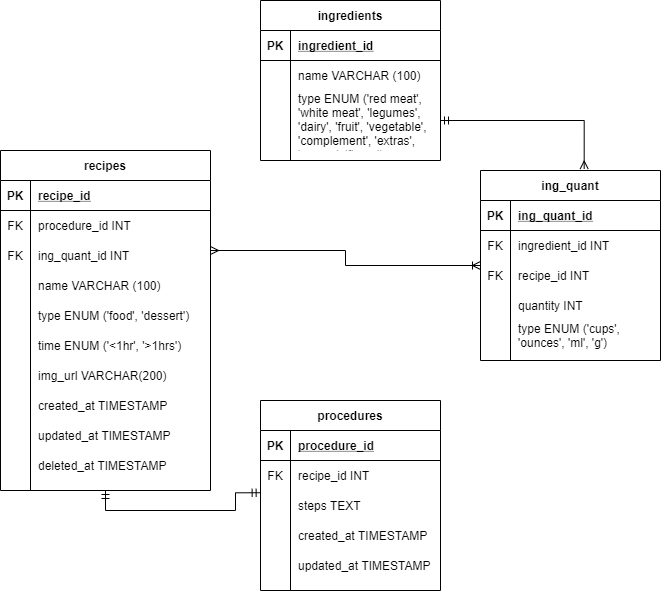

The diagram above was exported from draw.io. Its source (the exported page's mxGraphModel, read from the mxfile embedded in the PNG):
<mxGraphModel dx="868" dy="450" grid="1" gridSize="10" guides="1" tooltips="1" connect="1" arrows="1" fold="1" page="1" pageScale="1" pageWidth="1000" pageHeight="1500" math="0" shadow="0">
  <root>
    <mxCell id="0" />
    <mxCell id="1" parent="0" />
    <mxCell id="ZIk9-w2ZJp9Znt8NmUv0-72" style="edgeStyle=orthogonalEdgeStyle;rounded=0;orthogonalLoop=1;jettySize=auto;html=1;startArrow=ERoneToMany;startFill=0;endArrow=ERmany;endFill=0;" parent="1" source="ZIk9-w2ZJp9Znt8NmUv0-27" edge="1">
      <mxGeometry relative="1" as="geometry">
        <mxPoint x="310" y="290" as="targetPoint" />
      </mxGeometry>
    </mxCell>
    <mxCell id="ZIk9-w2ZJp9Znt8NmUv0-27" value="ing_quant" style="shape=table;startSize=30;container=1;collapsible=1;childLayout=tableLayout;fixedRows=1;rowLines=0;fontStyle=1;align=center;resizeLast=1;" parent="1" vertex="1">
      <mxGeometry x="580" y="210" width="180" height="190" as="geometry" />
    </mxCell>
    <mxCell id="ZIk9-w2ZJp9Znt8NmUv0-28" value="" style="shape=partialRectangle;collapsible=0;dropTarget=0;pointerEvents=0;fillColor=none;top=0;left=0;bottom=1;right=0;points=[[0,0.5],[1,0.5]];portConstraint=eastwest;" parent="ZIk9-w2ZJp9Znt8NmUv0-27" vertex="1">
      <mxGeometry y="30" width="180" height="30" as="geometry" />
    </mxCell>
    <mxCell id="ZIk9-w2ZJp9Znt8NmUv0-29" value="PK" style="shape=partialRectangle;connectable=0;fillColor=none;top=0;left=0;bottom=0;right=0;fontStyle=1;overflow=hidden;" parent="ZIk9-w2ZJp9Znt8NmUv0-28" vertex="1">
      <mxGeometry width="30" height="30" as="geometry" />
    </mxCell>
    <mxCell id="ZIk9-w2ZJp9Znt8NmUv0-30" value="ing_quant_id" style="shape=partialRectangle;connectable=0;fillColor=none;top=0;left=0;bottom=0;right=0;align=left;spacingLeft=6;fontStyle=5;overflow=hidden;" parent="ZIk9-w2ZJp9Znt8NmUv0-28" vertex="1">
      <mxGeometry x="30" width="150" height="30" as="geometry" />
    </mxCell>
    <mxCell id="ZIk9-w2ZJp9Znt8NmUv0-31" value="" style="shape=partialRectangle;collapsible=0;dropTarget=0;pointerEvents=0;fillColor=none;top=0;left=0;bottom=0;right=0;points=[[0,0.5],[1,0.5]];portConstraint=eastwest;" parent="ZIk9-w2ZJp9Znt8NmUv0-27" vertex="1">
      <mxGeometry y="60" width="180" height="30" as="geometry" />
    </mxCell>
    <mxCell id="ZIk9-w2ZJp9Znt8NmUv0-32" value="FK" style="shape=partialRectangle;connectable=0;fillColor=none;top=0;left=0;bottom=0;right=0;editable=1;overflow=hidden;" parent="ZIk9-w2ZJp9Znt8NmUv0-31" vertex="1">
      <mxGeometry width="30" height="30" as="geometry" />
    </mxCell>
    <mxCell id="ZIk9-w2ZJp9Znt8NmUv0-33" value="ingredient_id INT" style="shape=partialRectangle;connectable=0;fillColor=none;top=0;left=0;bottom=0;right=0;align=left;spacingLeft=6;overflow=hidden;" parent="ZIk9-w2ZJp9Znt8NmUv0-31" vertex="1">
      <mxGeometry x="30" width="150" height="30" as="geometry" />
    </mxCell>
    <mxCell id="ZIk9-w2ZJp9Znt8NmUv0-34" value="" style="shape=partialRectangle;collapsible=0;dropTarget=0;pointerEvents=0;fillColor=none;top=0;left=0;bottom=0;right=0;points=[[0,0.5],[1,0.5]];portConstraint=eastwest;" parent="ZIk9-w2ZJp9Znt8NmUv0-27" vertex="1">
      <mxGeometry y="90" width="180" height="30" as="geometry" />
    </mxCell>
    <mxCell id="ZIk9-w2ZJp9Znt8NmUv0-35" value="FK" style="shape=partialRectangle;connectable=0;fillColor=none;top=0;left=0;bottom=0;right=0;editable=1;overflow=hidden;" parent="ZIk9-w2ZJp9Znt8NmUv0-34" vertex="1">
      <mxGeometry width="30" height="30" as="geometry" />
    </mxCell>
    <mxCell id="ZIk9-w2ZJp9Znt8NmUv0-36" value="recipe_id INT" style="shape=partialRectangle;connectable=0;fillColor=none;top=0;left=0;bottom=0;right=0;align=left;spacingLeft=6;overflow=hidden;" parent="ZIk9-w2ZJp9Znt8NmUv0-34" vertex="1">
      <mxGeometry x="30" width="150" height="30" as="geometry" />
    </mxCell>
    <mxCell id="ZIk9-w2ZJp9Znt8NmUv0-37" value="" style="shape=partialRectangle;collapsible=0;dropTarget=0;pointerEvents=0;fillColor=none;top=0;left=0;bottom=0;right=0;points=[[0,0.5],[1,0.5]];portConstraint=eastwest;" parent="ZIk9-w2ZJp9Znt8NmUv0-27" vertex="1">
      <mxGeometry y="120" width="180" height="30" as="geometry" />
    </mxCell>
    <mxCell id="ZIk9-w2ZJp9Znt8NmUv0-38" value="" style="shape=partialRectangle;connectable=0;fillColor=none;top=0;left=0;bottom=0;right=0;editable=1;overflow=hidden;" parent="ZIk9-w2ZJp9Znt8NmUv0-37" vertex="1">
      <mxGeometry width="30" height="30" as="geometry" />
    </mxCell>
    <mxCell id="ZIk9-w2ZJp9Znt8NmUv0-39" value="quantity INT" style="shape=partialRectangle;connectable=0;fillColor=none;top=0;left=0;bottom=0;right=0;align=left;spacingLeft=6;overflow=hidden;" parent="ZIk9-w2ZJp9Znt8NmUv0-37" vertex="1">
      <mxGeometry x="30" width="150" height="30" as="geometry" />
    </mxCell>
    <mxCell id="GFxR2JyAp3pbl0LucrHe-4" style="shape=partialRectangle;collapsible=0;dropTarget=0;pointerEvents=0;fillColor=none;top=0;left=0;bottom=0;right=0;points=[[0,0.5],[1,0.5]];portConstraint=eastwest;" parent="ZIk9-w2ZJp9Znt8NmUv0-27" vertex="1">
      <mxGeometry y="150" width="180" height="30" as="geometry" />
    </mxCell>
    <mxCell id="GFxR2JyAp3pbl0LucrHe-5" style="shape=partialRectangle;connectable=0;fillColor=none;top=0;left=0;bottom=0;right=0;editable=1;overflow=hidden;" parent="GFxR2JyAp3pbl0LucrHe-4" vertex="1">
      <mxGeometry width="30" height="30" as="geometry" />
    </mxCell>
    <mxCell id="GFxR2JyAp3pbl0LucrHe-6" value="type ENUM ('cups', &#10;'ounces', 'ml', 'g')" style="shape=partialRectangle;connectable=0;fillColor=none;top=0;left=0;bottom=0;right=0;align=left;spacingLeft=6;overflow=hidden;" parent="GFxR2JyAp3pbl0LucrHe-4" vertex="1">
      <mxGeometry x="30" width="150" height="30" as="geometry" />
    </mxCell>
    <mxCell id="ZIk9-w2ZJp9Znt8NmUv0-73" style="edgeStyle=orthogonalEdgeStyle;rounded=0;orthogonalLoop=1;jettySize=auto;html=1;exitX=0.5;exitY=1;exitDx=0;exitDy=0;entryX=-0.002;entryY=0.075;entryDx=0;entryDy=0;entryPerimeter=0;startArrow=ERmandOne;startFill=0;endArrow=ERmandOne;endFill=0;" parent="1" source="ZIk9-w2ZJp9Znt8NmUv0-1" target="ZIk9-w2ZJp9Znt8NmUv0-47" edge="1">
      <mxGeometry relative="1" as="geometry" />
    </mxCell>
    <mxCell id="ZIk9-w2ZJp9Znt8NmUv0-1" value="recipes" style="shape=table;startSize=30;container=1;collapsible=1;childLayout=tableLayout;fixedRows=1;rowLines=0;fontStyle=1;align=center;resizeLast=1;" parent="1" vertex="1">
      <mxGeometry x="100" y="190" width="210" height="340" as="geometry" />
    </mxCell>
    <mxCell id="ZIk9-w2ZJp9Znt8NmUv0-2" value="" style="shape=partialRectangle;collapsible=0;dropTarget=0;pointerEvents=0;fillColor=none;top=0;left=0;bottom=1;right=0;points=[[0,0.5],[1,0.5]];portConstraint=eastwest;" parent="ZIk9-w2ZJp9Znt8NmUv0-1" vertex="1">
      <mxGeometry y="30" width="210" height="30" as="geometry" />
    </mxCell>
    <mxCell id="ZIk9-w2ZJp9Znt8NmUv0-3" value="PK" style="shape=partialRectangle;connectable=0;fillColor=none;top=0;left=0;bottom=0;right=0;fontStyle=1;overflow=hidden;" parent="ZIk9-w2ZJp9Znt8NmUv0-2" vertex="1">
      <mxGeometry width="30" height="30" as="geometry" />
    </mxCell>
    <mxCell id="ZIk9-w2ZJp9Znt8NmUv0-4" value="recipe_id" style="shape=partialRectangle;connectable=0;fillColor=none;top=0;left=0;bottom=0;right=0;align=left;spacingLeft=6;fontStyle=5;overflow=hidden;" parent="ZIk9-w2ZJp9Znt8NmUv0-2" vertex="1">
      <mxGeometry x="30" width="180" height="30" as="geometry" />
    </mxCell>
    <mxCell id="ZIk9-w2ZJp9Znt8NmUv0-5" value="" style="shape=partialRectangle;collapsible=0;dropTarget=0;pointerEvents=0;fillColor=none;top=0;left=0;bottom=0;right=0;points=[[0,0.5],[1,0.5]];portConstraint=eastwest;" parent="ZIk9-w2ZJp9Znt8NmUv0-1" vertex="1">
      <mxGeometry y="60" width="210" height="30" as="geometry" />
    </mxCell>
    <mxCell id="ZIk9-w2ZJp9Znt8NmUv0-6" value="FK" style="shape=partialRectangle;connectable=0;fillColor=none;top=0;left=0;bottom=0;right=0;editable=1;overflow=hidden;" parent="ZIk9-w2ZJp9Znt8NmUv0-5" vertex="1">
      <mxGeometry width="30" height="30" as="geometry" />
    </mxCell>
    <mxCell id="ZIk9-w2ZJp9Znt8NmUv0-7" value="procedure_id INT" style="shape=partialRectangle;connectable=0;fillColor=none;top=0;left=0;bottom=0;right=0;align=left;spacingLeft=6;overflow=hidden;" parent="ZIk9-w2ZJp9Znt8NmUv0-5" vertex="1">
      <mxGeometry x="30" width="180" height="30" as="geometry" />
    </mxCell>
    <mxCell id="ZIk9-w2ZJp9Znt8NmUv0-8" value="" style="shape=partialRectangle;collapsible=0;dropTarget=0;pointerEvents=0;fillColor=none;top=0;left=0;bottom=0;right=0;points=[[0,0.5],[1,0.5]];portConstraint=eastwest;" parent="ZIk9-w2ZJp9Znt8NmUv0-1" vertex="1">
      <mxGeometry y="90" width="210" height="30" as="geometry" />
    </mxCell>
    <mxCell id="ZIk9-w2ZJp9Znt8NmUv0-9" value="FK" style="shape=partialRectangle;connectable=0;fillColor=none;top=0;left=0;bottom=0;right=0;editable=1;overflow=hidden;" parent="ZIk9-w2ZJp9Znt8NmUv0-8" vertex="1">
      <mxGeometry width="30" height="30" as="geometry" />
    </mxCell>
    <mxCell id="ZIk9-w2ZJp9Znt8NmUv0-10" value="ing_quant_id INT" style="shape=partialRectangle;connectable=0;fillColor=none;top=0;left=0;bottom=0;right=0;align=left;spacingLeft=6;overflow=hidden;" parent="ZIk9-w2ZJp9Znt8NmUv0-8" vertex="1">
      <mxGeometry x="30" width="180" height="30" as="geometry" />
    </mxCell>
    <mxCell id="ZIk9-w2ZJp9Znt8NmUv0-11" value="" style="shape=partialRectangle;collapsible=0;dropTarget=0;pointerEvents=0;fillColor=none;top=0;left=0;bottom=0;right=0;points=[[0,0.5],[1,0.5]];portConstraint=eastwest;" parent="ZIk9-w2ZJp9Znt8NmUv0-1" vertex="1">
      <mxGeometry y="120" width="210" height="30" as="geometry" />
    </mxCell>
    <mxCell id="ZIk9-w2ZJp9Znt8NmUv0-12" value="" style="shape=partialRectangle;connectable=0;fillColor=none;top=0;left=0;bottom=0;right=0;editable=1;overflow=hidden;" parent="ZIk9-w2ZJp9Znt8NmUv0-11" vertex="1">
      <mxGeometry width="30" height="30" as="geometry" />
    </mxCell>
    <mxCell id="ZIk9-w2ZJp9Znt8NmUv0-13" value="name VARCHAR (100)" style="shape=partialRectangle;connectable=0;fillColor=none;top=0;left=0;bottom=0;right=0;align=left;spacingLeft=6;overflow=hidden;" parent="ZIk9-w2ZJp9Znt8NmUv0-11" vertex="1">
      <mxGeometry x="30" width="180" height="30" as="geometry" />
    </mxCell>
    <mxCell id="ZIk9-w2ZJp9Znt8NmUv0-56" style="shape=partialRectangle;collapsible=0;dropTarget=0;pointerEvents=0;fillColor=none;top=0;left=0;bottom=0;right=0;points=[[0,0.5],[1,0.5]];portConstraint=eastwest;" parent="ZIk9-w2ZJp9Znt8NmUv0-1" vertex="1">
      <mxGeometry y="150" width="210" height="30" as="geometry" />
    </mxCell>
    <mxCell id="ZIk9-w2ZJp9Znt8NmUv0-57" style="shape=partialRectangle;connectable=0;fillColor=none;top=0;left=0;bottom=0;right=0;editable=1;overflow=hidden;" parent="ZIk9-w2ZJp9Znt8NmUv0-56" vertex="1">
      <mxGeometry width="30" height="30" as="geometry" />
    </mxCell>
    <mxCell id="ZIk9-w2ZJp9Znt8NmUv0-58" value="type ENUM ('food', 'dessert')" style="shape=partialRectangle;connectable=0;fillColor=none;top=0;left=0;bottom=0;right=0;align=left;spacingLeft=6;overflow=hidden;" parent="ZIk9-w2ZJp9Znt8NmUv0-56" vertex="1">
      <mxGeometry x="30" width="180" height="30" as="geometry" />
    </mxCell>
    <mxCell id="ZIk9-w2ZJp9Znt8NmUv0-59" style="shape=partialRectangle;collapsible=0;dropTarget=0;pointerEvents=0;fillColor=none;top=0;left=0;bottom=0;right=0;points=[[0,0.5],[1,0.5]];portConstraint=eastwest;" parent="ZIk9-w2ZJp9Znt8NmUv0-1" vertex="1">
      <mxGeometry y="180" width="210" height="30" as="geometry" />
    </mxCell>
    <mxCell id="ZIk9-w2ZJp9Znt8NmUv0-60" style="shape=partialRectangle;connectable=0;fillColor=none;top=0;left=0;bottom=0;right=0;editable=1;overflow=hidden;" parent="ZIk9-w2ZJp9Znt8NmUv0-59" vertex="1">
      <mxGeometry width="30" height="30" as="geometry" />
    </mxCell>
    <mxCell id="ZIk9-w2ZJp9Znt8NmUv0-61" value="time ENUM ('&lt;1hr', '&gt;1hrs')" style="shape=partialRectangle;connectable=0;fillColor=none;top=0;left=0;bottom=0;right=0;align=left;spacingLeft=6;overflow=hidden;" parent="ZIk9-w2ZJp9Znt8NmUv0-59" vertex="1">
      <mxGeometry x="30" width="180" height="30" as="geometry" />
    </mxCell>
    <mxCell id="BE94mK6DFy3nMtFcmmSg-1" style="shape=partialRectangle;collapsible=0;dropTarget=0;pointerEvents=0;fillColor=none;top=0;left=0;bottom=0;right=0;points=[[0,0.5],[1,0.5]];portConstraint=eastwest;" parent="ZIk9-w2ZJp9Znt8NmUv0-1" vertex="1">
      <mxGeometry y="210" width="210" height="30" as="geometry" />
    </mxCell>
    <mxCell id="BE94mK6DFy3nMtFcmmSg-2" style="shape=partialRectangle;connectable=0;fillColor=none;top=0;left=0;bottom=0;right=0;editable=1;overflow=hidden;" parent="BE94mK6DFy3nMtFcmmSg-1" vertex="1">
      <mxGeometry width="30" height="30" as="geometry" />
    </mxCell>
    <mxCell id="BE94mK6DFy3nMtFcmmSg-3" value="img_url VARCHAR(200)" style="shape=partialRectangle;connectable=0;fillColor=none;top=0;left=0;bottom=0;right=0;align=left;spacingLeft=6;overflow=hidden;" parent="BE94mK6DFy3nMtFcmmSg-1" vertex="1">
      <mxGeometry x="30" width="180" height="30" as="geometry" />
    </mxCell>
    <mxCell id="ZIk9-w2ZJp9Znt8NmUv0-62" style="shape=partialRectangle;collapsible=0;dropTarget=0;pointerEvents=0;fillColor=none;top=0;left=0;bottom=0;right=0;points=[[0,0.5],[1,0.5]];portConstraint=eastwest;" parent="ZIk9-w2ZJp9Znt8NmUv0-1" vertex="1">
      <mxGeometry y="240" width="210" height="30" as="geometry" />
    </mxCell>
    <mxCell id="ZIk9-w2ZJp9Znt8NmUv0-63" style="shape=partialRectangle;connectable=0;fillColor=none;top=0;left=0;bottom=0;right=0;editable=1;overflow=hidden;" parent="ZIk9-w2ZJp9Znt8NmUv0-62" vertex="1">
      <mxGeometry width="30" height="30" as="geometry" />
    </mxCell>
    <mxCell id="ZIk9-w2ZJp9Znt8NmUv0-64" value="created_at TIMESTAMP" style="shape=partialRectangle;connectable=0;fillColor=none;top=0;left=0;bottom=0;right=0;align=left;spacingLeft=6;overflow=hidden;" parent="ZIk9-w2ZJp9Znt8NmUv0-62" vertex="1">
      <mxGeometry x="30" width="180" height="30" as="geometry" />
    </mxCell>
    <mxCell id="ZIk9-w2ZJp9Znt8NmUv0-65" style="shape=partialRectangle;collapsible=0;dropTarget=0;pointerEvents=0;fillColor=none;top=0;left=0;bottom=0;right=0;points=[[0,0.5],[1,0.5]];portConstraint=eastwest;" parent="ZIk9-w2ZJp9Znt8NmUv0-1" vertex="1">
      <mxGeometry y="270" width="210" height="30" as="geometry" />
    </mxCell>
    <mxCell id="ZIk9-w2ZJp9Znt8NmUv0-66" style="shape=partialRectangle;connectable=0;fillColor=none;top=0;left=0;bottom=0;right=0;editable=1;overflow=hidden;" parent="ZIk9-w2ZJp9Znt8NmUv0-65" vertex="1">
      <mxGeometry width="30" height="30" as="geometry" />
    </mxCell>
    <mxCell id="ZIk9-w2ZJp9Znt8NmUv0-67" value="updated_at TIMESTAMP" style="shape=partialRectangle;connectable=0;fillColor=none;top=0;left=0;bottom=0;right=0;align=left;spacingLeft=6;overflow=hidden;" parent="ZIk9-w2ZJp9Znt8NmUv0-65" vertex="1">
      <mxGeometry x="30" width="180" height="30" as="geometry" />
    </mxCell>
    <mxCell id="ZIk9-w2ZJp9Znt8NmUv0-68" style="shape=partialRectangle;collapsible=0;dropTarget=0;pointerEvents=0;fillColor=none;top=0;left=0;bottom=0;right=0;points=[[0,0.5],[1,0.5]];portConstraint=eastwest;" parent="ZIk9-w2ZJp9Znt8NmUv0-1" vertex="1">
      <mxGeometry y="300" width="210" height="30" as="geometry" />
    </mxCell>
    <mxCell id="ZIk9-w2ZJp9Znt8NmUv0-69" style="shape=partialRectangle;connectable=0;fillColor=none;top=0;left=0;bottom=0;right=0;editable=1;overflow=hidden;" parent="ZIk9-w2ZJp9Znt8NmUv0-68" vertex="1">
      <mxGeometry width="30" height="30" as="geometry" />
    </mxCell>
    <mxCell id="ZIk9-w2ZJp9Znt8NmUv0-70" value="deleted_at TIMESTAMP" style="shape=partialRectangle;connectable=0;fillColor=none;top=0;left=0;bottom=0;right=0;align=left;spacingLeft=6;overflow=hidden;" parent="ZIk9-w2ZJp9Znt8NmUv0-68" vertex="1">
      <mxGeometry x="30" width="180" height="30" as="geometry" />
    </mxCell>
    <mxCell id="ZIk9-w2ZJp9Znt8NmUv0-14" value="ingredients" style="shape=table;startSize=30;container=1;collapsible=1;childLayout=tableLayout;fixedRows=1;rowLines=0;fontStyle=1;align=center;resizeLast=1;" parent="1" vertex="1">
      <mxGeometry x="360" y="40" width="180" height="160" as="geometry" />
    </mxCell>
    <mxCell id="ZIk9-w2ZJp9Znt8NmUv0-15" value="" style="shape=partialRectangle;collapsible=0;dropTarget=0;pointerEvents=0;fillColor=none;top=0;left=0;bottom=1;right=0;points=[[0,0.5],[1,0.5]];portConstraint=eastwest;" parent="ZIk9-w2ZJp9Znt8NmUv0-14" vertex="1">
      <mxGeometry y="30" width="180" height="30" as="geometry" />
    </mxCell>
    <mxCell id="ZIk9-w2ZJp9Znt8NmUv0-16" value="PK" style="shape=partialRectangle;connectable=0;fillColor=none;top=0;left=0;bottom=0;right=0;fontStyle=1;overflow=hidden;" parent="ZIk9-w2ZJp9Znt8NmUv0-15" vertex="1">
      <mxGeometry width="30" height="30" as="geometry" />
    </mxCell>
    <mxCell id="ZIk9-w2ZJp9Znt8NmUv0-17" value="ingredient_id" style="shape=partialRectangle;connectable=0;fillColor=none;top=0;left=0;bottom=0;right=0;align=left;spacingLeft=6;fontStyle=5;overflow=hidden;" parent="ZIk9-w2ZJp9Znt8NmUv0-15" vertex="1">
      <mxGeometry x="30" width="150" height="30" as="geometry" />
    </mxCell>
    <mxCell id="ZIk9-w2ZJp9Znt8NmUv0-18" value="" style="shape=partialRectangle;collapsible=0;dropTarget=0;pointerEvents=0;fillColor=none;top=0;left=0;bottom=0;right=0;points=[[0,0.5],[1,0.5]];portConstraint=eastwest;" parent="ZIk9-w2ZJp9Znt8NmUv0-14" vertex="1">
      <mxGeometry y="60" width="180" height="30" as="geometry" />
    </mxCell>
    <mxCell id="ZIk9-w2ZJp9Znt8NmUv0-19" value="" style="shape=partialRectangle;connectable=0;fillColor=none;top=0;left=0;bottom=0;right=0;editable=1;overflow=hidden;" parent="ZIk9-w2ZJp9Znt8NmUv0-18" vertex="1">
      <mxGeometry width="30" height="30" as="geometry" />
    </mxCell>
    <mxCell id="ZIk9-w2ZJp9Znt8NmUv0-20" value="name VARCHAR (100)" style="shape=partialRectangle;connectable=0;fillColor=none;top=0;left=0;bottom=0;right=0;align=left;spacingLeft=6;overflow=hidden;" parent="ZIk9-w2ZJp9Znt8NmUv0-18" vertex="1">
      <mxGeometry x="30" width="150" height="30" as="geometry" />
    </mxCell>
    <mxCell id="ZIk9-w2ZJp9Znt8NmUv0-21" value="" style="shape=partialRectangle;collapsible=0;dropTarget=0;pointerEvents=0;fillColor=none;top=0;left=0;bottom=0;right=0;points=[[0,0.5],[1,0.5]];portConstraint=eastwest;" parent="ZIk9-w2ZJp9Znt8NmUv0-14" vertex="1">
      <mxGeometry y="90" width="180" height="60" as="geometry" />
    </mxCell>
    <mxCell id="ZIk9-w2ZJp9Znt8NmUv0-22" value="" style="shape=partialRectangle;connectable=0;fillColor=none;top=0;left=0;bottom=0;right=0;editable=1;overflow=hidden;" parent="ZIk9-w2ZJp9Znt8NmUv0-21" vertex="1">
      <mxGeometry width="30" height="60" as="geometry" />
    </mxCell>
    <mxCell id="ZIk9-w2ZJp9Znt8NmUv0-23" value="type ENUM ('red meat', &#10;'white meat', 'legumes', &#10;'dairy', 'fruit', 'vegetable', &#10;'complement', 'extras', &#10;'sugars', 'flours')" style="shape=partialRectangle;connectable=0;fillColor=none;top=0;left=0;bottom=0;right=0;align=left;spacingLeft=6;overflow=hidden;" parent="ZIk9-w2ZJp9Znt8NmUv0-21" vertex="1">
      <mxGeometry x="30" width="150" height="60" as="geometry" />
    </mxCell>
    <mxCell id="ZIk9-w2ZJp9Znt8NmUv0-71" style="edgeStyle=orthogonalEdgeStyle;rounded=0;orthogonalLoop=1;jettySize=auto;html=1;entryX=0.576;entryY=-0.008;entryDx=0;entryDy=0;entryPerimeter=0;startArrow=ERmandOne;startFill=0;endArrow=ERmany;endFill=0;" parent="1" source="ZIk9-w2ZJp9Znt8NmUv0-21" target="ZIk9-w2ZJp9Znt8NmUv0-27" edge="1">
      <mxGeometry relative="1" as="geometry" />
    </mxCell>
    <mxCell id="ZIk9-w2ZJp9Znt8NmUv0-40" value="procedures" style="shape=table;startSize=30;container=1;collapsible=1;childLayout=tableLayout;fixedRows=1;rowLines=0;fontStyle=1;align=center;resizeLast=1;" parent="1" vertex="1">
      <mxGeometry x="360" y="440" width="180" height="190" as="geometry" />
    </mxCell>
    <mxCell id="ZIk9-w2ZJp9Znt8NmUv0-41" value="" style="shape=partialRectangle;collapsible=0;dropTarget=0;pointerEvents=0;fillColor=none;top=0;left=0;bottom=1;right=0;points=[[0,0.5],[1,0.5]];portConstraint=eastwest;" parent="ZIk9-w2ZJp9Znt8NmUv0-40" vertex="1">
      <mxGeometry y="30" width="180" height="30" as="geometry" />
    </mxCell>
    <mxCell id="ZIk9-w2ZJp9Znt8NmUv0-42" value="PK" style="shape=partialRectangle;connectable=0;fillColor=none;top=0;left=0;bottom=0;right=0;fontStyle=1;overflow=hidden;" parent="ZIk9-w2ZJp9Znt8NmUv0-41" vertex="1">
      <mxGeometry width="30" height="30" as="geometry" />
    </mxCell>
    <mxCell id="ZIk9-w2ZJp9Znt8NmUv0-43" value="procedure_id" style="shape=partialRectangle;connectable=0;fillColor=none;top=0;left=0;bottom=0;right=0;align=left;spacingLeft=6;fontStyle=5;overflow=hidden;" parent="ZIk9-w2ZJp9Znt8NmUv0-41" vertex="1">
      <mxGeometry x="30" width="150" height="30" as="geometry" />
    </mxCell>
    <mxCell id="ZIk9-w2ZJp9Znt8NmUv0-44" value="" style="shape=partialRectangle;collapsible=0;dropTarget=0;pointerEvents=0;fillColor=none;top=0;left=0;bottom=0;right=0;points=[[0,0.5],[1,0.5]];portConstraint=eastwest;" parent="ZIk9-w2ZJp9Znt8NmUv0-40" vertex="1">
      <mxGeometry y="60" width="180" height="30" as="geometry" />
    </mxCell>
    <mxCell id="ZIk9-w2ZJp9Znt8NmUv0-45" value="FK" style="shape=partialRectangle;connectable=0;fillColor=none;top=0;left=0;bottom=0;right=0;editable=1;overflow=hidden;" parent="ZIk9-w2ZJp9Znt8NmUv0-44" vertex="1">
      <mxGeometry width="30" height="30" as="geometry" />
    </mxCell>
    <mxCell id="ZIk9-w2ZJp9Znt8NmUv0-46" value="recipe_id INT" style="shape=partialRectangle;connectable=0;fillColor=none;top=0;left=0;bottom=0;right=0;align=left;spacingLeft=6;overflow=hidden;" parent="ZIk9-w2ZJp9Znt8NmUv0-44" vertex="1">
      <mxGeometry x="30" width="150" height="30" as="geometry" />
    </mxCell>
    <mxCell id="ZIk9-w2ZJp9Znt8NmUv0-47" value="" style="shape=partialRectangle;collapsible=0;dropTarget=0;pointerEvents=0;fillColor=none;top=0;left=0;bottom=0;right=0;points=[[0,0.5],[1,0.5]];portConstraint=eastwest;" parent="ZIk9-w2ZJp9Znt8NmUv0-40" vertex="1">
      <mxGeometry y="90" width="180" height="30" as="geometry" />
    </mxCell>
    <mxCell id="ZIk9-w2ZJp9Znt8NmUv0-48" value="" style="shape=partialRectangle;connectable=0;fillColor=none;top=0;left=0;bottom=0;right=0;editable=1;overflow=hidden;" parent="ZIk9-w2ZJp9Znt8NmUv0-47" vertex="1">
      <mxGeometry width="30" height="30" as="geometry" />
    </mxCell>
    <mxCell id="ZIk9-w2ZJp9Znt8NmUv0-49" value="steps TEXT" style="shape=partialRectangle;connectable=0;fillColor=none;top=0;left=0;bottom=0;right=0;align=left;spacingLeft=6;overflow=hidden;" parent="ZIk9-w2ZJp9Znt8NmUv0-47" vertex="1">
      <mxGeometry x="30" width="150" height="30" as="geometry" />
    </mxCell>
    <mxCell id="ZIk9-w2ZJp9Znt8NmUv0-50" value="" style="shape=partialRectangle;collapsible=0;dropTarget=0;pointerEvents=0;fillColor=none;top=0;left=0;bottom=0;right=0;points=[[0,0.5],[1,0.5]];portConstraint=eastwest;" parent="ZIk9-w2ZJp9Znt8NmUv0-40" vertex="1">
      <mxGeometry y="120" width="180" height="30" as="geometry" />
    </mxCell>
    <mxCell id="ZIk9-w2ZJp9Znt8NmUv0-51" value="" style="shape=partialRectangle;connectable=0;fillColor=none;top=0;left=0;bottom=0;right=0;editable=1;overflow=hidden;" parent="ZIk9-w2ZJp9Znt8NmUv0-50" vertex="1">
      <mxGeometry width="30" height="30" as="geometry" />
    </mxCell>
    <mxCell id="ZIk9-w2ZJp9Znt8NmUv0-52" value="created_at TIMESTAMP" style="shape=partialRectangle;connectable=0;fillColor=none;top=0;left=0;bottom=0;right=0;align=left;spacingLeft=6;overflow=hidden;" parent="ZIk9-w2ZJp9Znt8NmUv0-50" vertex="1">
      <mxGeometry x="30" width="150" height="30" as="geometry" />
    </mxCell>
    <mxCell id="ZIk9-w2ZJp9Znt8NmUv0-53" style="shape=partialRectangle;collapsible=0;dropTarget=0;pointerEvents=0;fillColor=none;top=0;left=0;bottom=0;right=0;points=[[0,0.5],[1,0.5]];portConstraint=eastwest;" parent="ZIk9-w2ZJp9Znt8NmUv0-40" vertex="1">
      <mxGeometry y="150" width="180" height="30" as="geometry" />
    </mxCell>
    <mxCell id="ZIk9-w2ZJp9Znt8NmUv0-54" style="shape=partialRectangle;connectable=0;fillColor=none;top=0;left=0;bottom=0;right=0;editable=1;overflow=hidden;" parent="ZIk9-w2ZJp9Znt8NmUv0-53" vertex="1">
      <mxGeometry width="30" height="30" as="geometry" />
    </mxCell>
    <mxCell id="ZIk9-w2ZJp9Znt8NmUv0-55" value="updated_at TIMESTAMP" style="shape=partialRectangle;connectable=0;fillColor=none;top=0;left=0;bottom=0;right=0;align=left;spacingLeft=6;overflow=hidden;" parent="ZIk9-w2ZJp9Znt8NmUv0-53" vertex="1">
      <mxGeometry x="30" width="150" height="30" as="geometry" />
    </mxCell>
  </root>
</mxGraphModel>